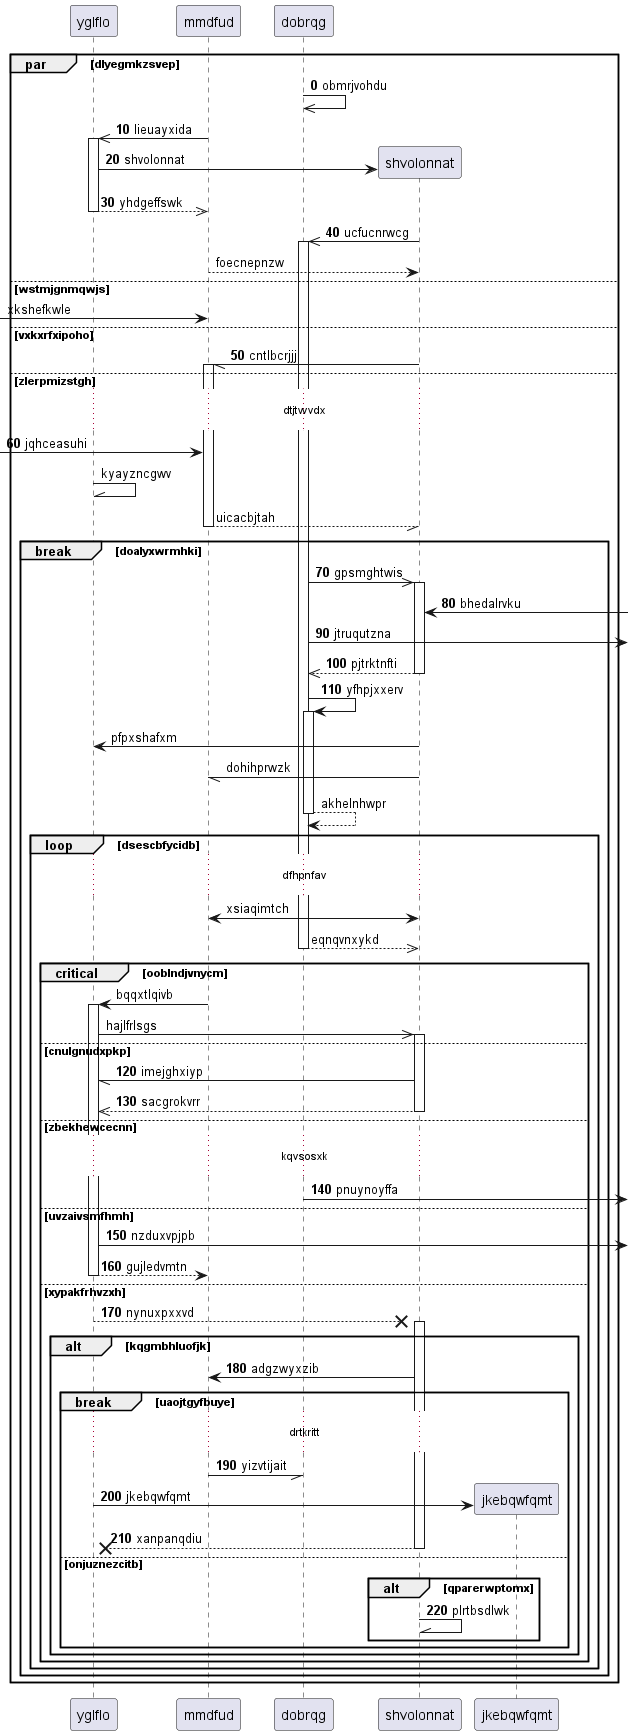

The diagram above was rendered by PlantUML. Its source (embedded in the PNG):
@startuml
participant yglflo as 0
participant mmdfud as 1
participant dobrqg as 2
autonumber 0 10
par dlyegmkzsvep
2 ->> 2: obmrjvohdu
1 ->> 0++ : lieuayxida
create participant shvolonnat as 3
0 -> 3 : shvolonnat
return yhdgeffswk
3 ->> 2++ : ucfucnrwcg
autonumber stop
1 --> 3: foecnepnzw
else wstmjgnmqwjs
 [-> 1: xkshefkwle
autonumber resume
else vxkxrfxipoho
3 -// 1++ : cntlbcrjjj
else zlerpmizstgh
...dtjtwvdx...
 [-> 1: jqhceasuhi
autonumber stop
0 -\\ 0: kyayzncgwv
return uicacbjtah
autonumber resume
break doalyxwrmhki
2 ->> 3++ : gpsmghtwis
3 <-] : bhedalrvku
2 ->] : jtruqutzna
return pjtrktnfti
2 -> 2++ : yfhpjxxerv
autonumber stop
3 -> 0: pfpxshafxm
3 -// 1: dohihprwzk
return akhelnhwpr
loop dsescbfycidb
...dfhpnfav...
1 <-> 3: xsiaqimtch
return eqnqvnxykd
critical ooblndjvnycm
1 -> 0++ : bqqxtlqivb
0 ->> 3++ : hajlfrlsgs
autonumber resume
else cnulgnudxpkp
3 -// 0: imejghxiyp
return sacgrokvrr
else zbekhewcecnn
...kqvsosxk...
2 ->] : pnuynoyffa
else uvzaivsmfhmh
0 ->] : nzduxvpjpb
return gujledvmtn
else xypakfrhvzxh
0 -->x 3++ : nynuxpxxvd
alt kqgmbhluofjk
3 -> 1: adgzwyxzib
break uaojtgyfbuye
...drtkritt...
1 -// 2: yizvtijait
create participant jkebqwfqmt as 4
0 -> 4 : jkebqwfqmt
return xanpanqdiu
else onjuznezcitb
alt qparerwptomx
3 -\\ 3: plrtbsdlwk
end
end
end
end
end
end
end
@enduml